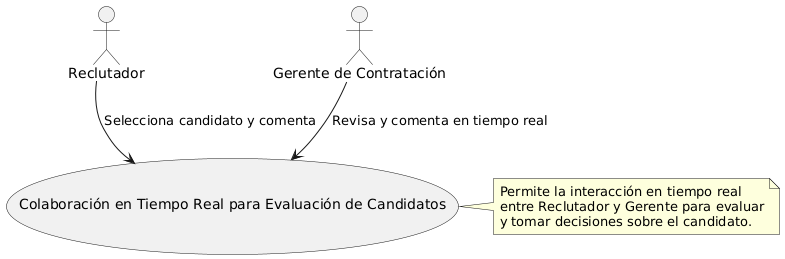

The diagram above was rendered by PlantUML. Its source (embedded in the PNG):
@startuml
actor Reclutador
actor "Gerente de Contratación" as Gerente
usecase ColaboracionTiempoReal as "Colaboración en Tiempo Real para Evaluación de Candidatos"

Reclutador --> ColaboracionTiempoReal : "Selecciona candidato y comenta"
Gerente --> ColaboracionTiempoReal : "Revisa y comenta en tiempo real"

note right of ColaboracionTiempoReal
  Permite la interacción en tiempo real
  entre Reclutador y Gerente para evaluar
  y tomar decisiones sobre el candidato.
end note
@enduml